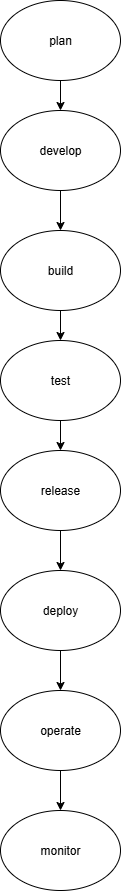

The diagram above was exported from draw.io. Its source (the exported page's mxGraphModel, read from the mxfile embedded in the PNG):
<mxGraphModel dx="1026" dy="547" grid="1" gridSize="10" guides="1" tooltips="1" connect="1" arrows="1" fold="1" page="1" pageScale="1" pageWidth="850" pageHeight="1100" math="0" shadow="0">
  <root>
    <mxCell id="0" />
    <mxCell id="1" parent="0" />
    <mxCell id="Ml8IWR-ICdx1DjAWRZ3s-1" value="plan" style="ellipse;whiteSpace=wrap;html=1;" vertex="1" parent="1">
      <mxGeometry x="340" y="40" width="120" height="80" as="geometry" />
    </mxCell>
    <mxCell id="Ml8IWR-ICdx1DjAWRZ3s-2" value="develop" style="ellipse;whiteSpace=wrap;html=1;" vertex="1" parent="1">
      <mxGeometry x="340" y="150" width="120" height="80" as="geometry" />
    </mxCell>
    <mxCell id="Ml8IWR-ICdx1DjAWRZ3s-3" value="build" style="ellipse;whiteSpace=wrap;html=1;" vertex="1" parent="1">
      <mxGeometry x="340" y="270" width="120" height="80" as="geometry" />
    </mxCell>
    <mxCell id="Ml8IWR-ICdx1DjAWRZ3s-4" value="test" style="ellipse;whiteSpace=wrap;html=1;" vertex="1" parent="1">
      <mxGeometry x="340" y="380" width="120" height="80" as="geometry" />
    </mxCell>
    <mxCell id="Ml8IWR-ICdx1DjAWRZ3s-5" value="release" style="ellipse;whiteSpace=wrap;html=1;" vertex="1" parent="1">
      <mxGeometry x="340" y="490" width="120" height="80" as="geometry" />
    </mxCell>
    <mxCell id="Ml8IWR-ICdx1DjAWRZ3s-6" value="deploy" style="ellipse;whiteSpace=wrap;html=1;" vertex="1" parent="1">
      <mxGeometry x="340" y="610" width="120" height="80" as="geometry" />
    </mxCell>
    <mxCell id="Ml8IWR-ICdx1DjAWRZ3s-13" value="" style="endArrow=classic;html=1;rounded=0;exitX=0.5;exitY=1;exitDx=0;exitDy=0;entryX=0.5;entryY=0;entryDx=0;entryDy=0;" edge="1" parent="1" source="Ml8IWR-ICdx1DjAWRZ3s-2" target="Ml8IWR-ICdx1DjAWRZ3s-3">
      <mxGeometry width="50" height="50" relative="1" as="geometry">
        <mxPoint x="390" y="240" as="sourcePoint" />
        <mxPoint x="450" y="240" as="targetPoint" />
      </mxGeometry>
    </mxCell>
    <mxCell id="Ml8IWR-ICdx1DjAWRZ3s-14" value="" style="endArrow=classic;html=1;rounded=0;exitX=0.5;exitY=1;exitDx=0;exitDy=0;entryX=0.5;entryY=0;entryDx=0;entryDy=0;" edge="1" parent="1" source="Ml8IWR-ICdx1DjAWRZ3s-1" target="Ml8IWR-ICdx1DjAWRZ3s-2">
      <mxGeometry width="50" height="50" relative="1" as="geometry">
        <mxPoint x="390" y="150" as="sourcePoint" />
        <mxPoint x="400" y="140" as="targetPoint" />
      </mxGeometry>
    </mxCell>
    <mxCell id="Ml8IWR-ICdx1DjAWRZ3s-15" value="" style="endArrow=classic;html=1;rounded=0;exitX=0.5;exitY=1;exitDx=0;exitDy=0;entryX=0.5;entryY=0;entryDx=0;entryDy=0;" edge="1" parent="1" source="Ml8IWR-ICdx1DjAWRZ3s-3" target="Ml8IWR-ICdx1DjAWRZ3s-4">
      <mxGeometry width="50" height="50" relative="1" as="geometry">
        <mxPoint x="400" y="460" as="sourcePoint" />
        <mxPoint x="450" y="410" as="targetPoint" />
      </mxGeometry>
    </mxCell>
    <mxCell id="Ml8IWR-ICdx1DjAWRZ3s-16" value="" style="endArrow=classic;html=1;rounded=0;entryX=0.5;entryY=0;entryDx=0;entryDy=0;" edge="1" parent="1" target="Ml8IWR-ICdx1DjAWRZ3s-5">
      <mxGeometry width="50" height="50" relative="1" as="geometry">
        <mxPoint x="400" y="460" as="sourcePoint" />
        <mxPoint x="400" y="480" as="targetPoint" />
      </mxGeometry>
    </mxCell>
    <mxCell id="Ml8IWR-ICdx1DjAWRZ3s-17" value="" style="endArrow=classic;html=1;rounded=0;exitX=0.5;exitY=1;exitDx=0;exitDy=0;entryX=0.5;entryY=0;entryDx=0;entryDy=0;" edge="1" parent="1" source="Ml8IWR-ICdx1DjAWRZ3s-5" target="Ml8IWR-ICdx1DjAWRZ3s-6">
      <mxGeometry width="50" height="50" relative="1" as="geometry">
        <mxPoint x="400" y="630" as="sourcePoint" />
        <mxPoint x="450" y="580" as="targetPoint" />
      </mxGeometry>
    </mxCell>
    <mxCell id="Ml8IWR-ICdx1DjAWRZ3s-19" value="operate" style="ellipse;whiteSpace=wrap;html=1;" vertex="1" parent="1">
      <mxGeometry x="340" y="730" width="120" height="80" as="geometry" />
    </mxCell>
    <mxCell id="Ml8IWR-ICdx1DjAWRZ3s-21" value="monitor" style="ellipse;whiteSpace=wrap;html=1;" vertex="1" parent="1">
      <mxGeometry x="340" y="850" width="120" height="80" as="geometry" />
    </mxCell>
    <mxCell id="Ml8IWR-ICdx1DjAWRZ3s-22" value="" style="endArrow=classic;html=1;rounded=0;entryX=0.5;entryY=0;entryDx=0;entryDy=0;" edge="1" parent="1" target="Ml8IWR-ICdx1DjAWRZ3s-19">
      <mxGeometry width="50" height="50" relative="1" as="geometry">
        <mxPoint x="400" y="690" as="sourcePoint" />
        <mxPoint x="450" y="640" as="targetPoint" />
      </mxGeometry>
    </mxCell>
    <mxCell id="Ml8IWR-ICdx1DjAWRZ3s-27" value="" style="endArrow=classic;html=1;rounded=0;entryX=0.5;entryY=0;entryDx=0;entryDy=0;exitX=0.5;exitY=1;exitDx=0;exitDy=0;" edge="1" parent="1" source="Ml8IWR-ICdx1DjAWRZ3s-19" target="Ml8IWR-ICdx1DjAWRZ3s-21">
      <mxGeometry width="50" height="50" relative="1" as="geometry">
        <mxPoint x="400" y="830" as="sourcePoint" />
        <mxPoint x="450" y="780" as="targetPoint" />
      </mxGeometry>
    </mxCell>
  </root>
</mxGraphModel>